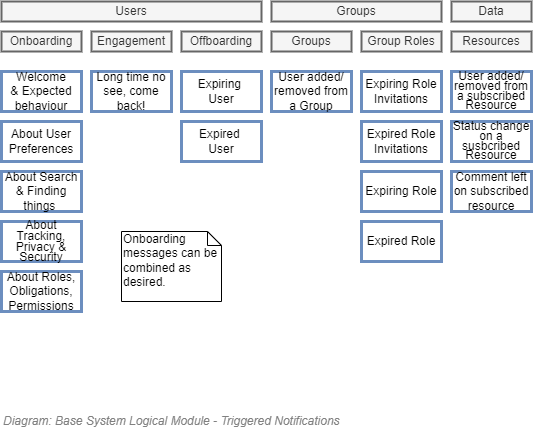

The diagram above was exported from draw.io. Its source (the exported page's mxGraphModel, read from the mxfile embedded in the PNG):
<mxGraphModel dx="782" dy="549" grid="1" gridSize="10" guides="1" tooltips="1" connect="1" arrows="1" fold="1" page="1" pageScale="1" pageWidth="827" pageHeight="1169" math="0" shadow="0">
  <root>
    <mxCell id="JcjauKMJFTbdaVD0WJh0-0" />
    <mxCell id="JcjauKMJFTbdaVD0WJh0-1" parent="JcjauKMJFTbdaVD0WJh0-0" />
    <mxCell id="JcjauKMJFTbdaVD0WJh0-2" value="Welcome&lt;br&gt;&amp;amp; Expected behaviour" style="rounded=0;whiteSpace=wrap;html=1;strokeColor=#6c8ebf;strokeWidth=3;align=center;fillColor=none;" parent="JcjauKMJFTbdaVD0WJh0-1" vertex="1">
      <mxGeometry x="120" y="200" width="80" height="40" as="geometry" />
    </mxCell>
    <mxCell id="JcjauKMJFTbdaVD0WJh0-3" value="About User Preferences" style="rounded=0;whiteSpace=wrap;html=1;strokeColor=#6c8ebf;strokeWidth=3;align=center;fillColor=none;" parent="JcjauKMJFTbdaVD0WJh0-1" vertex="1">
      <mxGeometry x="120" y="250" width="80" height="40" as="geometry" />
    </mxCell>
    <mxCell id="JcjauKMJFTbdaVD0WJh0-4" value="About Search &amp;amp; Finding things&amp;nbsp;" style="rounded=0;whiteSpace=wrap;html=1;strokeColor=#6c8ebf;strokeWidth=3;align=center;fillColor=none;" parent="JcjauKMJFTbdaVD0WJh0-1" vertex="1">
      <mxGeometry x="120" y="300" width="80" height="40" as="geometry" />
    </mxCell>
    <mxCell id="JcjauKMJFTbdaVD0WJh0-5" value="&lt;p style=&quot;line-height: 90%&quot;&gt;About Tracking, Privacy &amp;amp; Security&lt;/p&gt;" style="rounded=0;whiteSpace=wrap;html=1;strokeColor=#6c8ebf;strokeWidth=3;align=center;fillColor=none;" parent="JcjauKMJFTbdaVD0WJh0-1" vertex="1">
      <mxGeometry x="120" y="350" width="80" height="40" as="geometry" />
    </mxCell>
    <mxCell id="JcjauKMJFTbdaVD0WJh0-6" value="About Roles, Obligations, Permissions" style="rounded=0;whiteSpace=wrap;html=1;strokeColor=#6c8ebf;strokeWidth=3;align=center;fillColor=none;" parent="JcjauKMJFTbdaVD0WJh0-1" vertex="1">
      <mxGeometry x="120" y="400" width="80" height="40" as="geometry" />
    </mxCell>
    <mxCell id="JcjauKMJFTbdaVD0WJh0-7" value="Expiring Role Invitations" style="rounded=0;whiteSpace=wrap;html=1;strokeColor=#6c8ebf;strokeWidth=3;align=center;fillColor=none;" parent="JcjauKMJFTbdaVD0WJh0-1" vertex="1">
      <mxGeometry x="480" y="200" width="80" height="40" as="geometry" />
    </mxCell>
    <mxCell id="JcjauKMJFTbdaVD0WJh0-8" value="Expiring&amp;nbsp;&lt;br&gt;User" style="rounded=0;whiteSpace=wrap;html=1;strokeColor=#6c8ebf;strokeWidth=3;align=center;fillColor=none;" parent="JcjauKMJFTbdaVD0WJh0-1" vertex="1">
      <mxGeometry x="300" y="200" width="80" height="40" as="geometry" />
    </mxCell>
    <mxCell id="JcjauKMJFTbdaVD0WJh0-9" value="Expired Role Invitations" style="rounded=0;whiteSpace=wrap;html=1;strokeColor=#6c8ebf;strokeWidth=3;align=center;fillColor=none;" parent="JcjauKMJFTbdaVD0WJh0-1" vertex="1">
      <mxGeometry x="480" y="250" width="80" height="40" as="geometry" />
    </mxCell>
    <mxCell id="JcjauKMJFTbdaVD0WJh0-10" value="Expired&amp;nbsp;&lt;br&gt;User" style="rounded=0;whiteSpace=wrap;html=1;strokeColor=#6c8ebf;strokeWidth=3;align=center;fillColor=none;" parent="JcjauKMJFTbdaVD0WJh0-1" vertex="1">
      <mxGeometry x="300" y="250" width="80" height="40" as="geometry" />
    </mxCell>
    <mxCell id="JcjauKMJFTbdaVD0WJh0-11" value="Long time no see, come back!" style="rounded=0;whiteSpace=wrap;html=1;strokeColor=#6c8ebf;strokeWidth=3;align=center;fillColor=none;" parent="JcjauKMJFTbdaVD0WJh0-1" vertex="1">
      <mxGeometry x="210" y="200" width="80" height="40" as="geometry" />
    </mxCell>
    <mxCell id="JcjauKMJFTbdaVD0WJh0-12" value="Comment left on subscribed resource" style="rounded=0;whiteSpace=wrap;html=1;strokeColor=#6c8ebf;strokeWidth=3;align=center;fillColor=none;" parent="JcjauKMJFTbdaVD0WJh0-1" vertex="1">
      <mxGeometry x="570" y="300" width="80" height="40" as="geometry" />
    </mxCell>
    <mxCell id="JcjauKMJFTbdaVD0WJh0-13" value="&lt;p style=&quot;line-height: 80%&quot;&gt;Status change on a susbcribed Resource&lt;/p&gt;" style="rounded=0;whiteSpace=wrap;html=1;strokeColor=#6c8ebf;strokeWidth=3;align=center;fillColor=none;" parent="JcjauKMJFTbdaVD0WJh0-1" vertex="1">
      <mxGeometry x="570" y="250" width="80" height="40" as="geometry" />
    </mxCell>
    <mxCell id="JcjauKMJFTbdaVD0WJh0-14" value="&lt;p style=&quot;line-height: 80%&quot;&gt;User added/&lt;br&gt;removed from a subscribed Resource&lt;/p&gt;" style="rounded=0;whiteSpace=wrap;html=1;strokeColor=#6c8ebf;strokeWidth=3;align=center;fillColor=none;" parent="JcjauKMJFTbdaVD0WJh0-1" vertex="1">
      <mxGeometry x="570" y="200" width="80" height="40" as="geometry" />
    </mxCell>
    <mxCell id="JcjauKMJFTbdaVD0WJh0-15" value="User added/ removed from a Group" style="rounded=0;whiteSpace=wrap;html=1;strokeColor=#6c8ebf;strokeWidth=3;align=center;fillColor=none;" parent="JcjauKMJFTbdaVD0WJh0-1" vertex="1">
      <mxGeometry x="390" y="200" width="80" height="40" as="geometry" />
    </mxCell>
    <mxCell id="JcjauKMJFTbdaVD0WJh0-16" value="Onboarding" style="rounded=0;whiteSpace=wrap;html=1;strokeColor=#666666;strokeWidth=2;fillColor=#f5f5f5;align=center;fontColor=#333333;" parent="JcjauKMJFTbdaVD0WJh0-1" vertex="1">
      <mxGeometry x="120" y="160" width="80" height="20" as="geometry" />
    </mxCell>
    <mxCell id="JcjauKMJFTbdaVD0WJh0-17" value="Groups" style="rounded=0;whiteSpace=wrap;html=1;strokeColor=#666666;strokeWidth=2;fillColor=#f5f5f5;align=center;fontColor=#333333;" parent="JcjauKMJFTbdaVD0WJh0-1" vertex="1">
      <mxGeometry x="390" y="160" width="80" height="20" as="geometry" />
    </mxCell>
    <mxCell id="JcjauKMJFTbdaVD0WJh0-18" value="Resources" style="rounded=0;whiteSpace=wrap;html=1;strokeColor=#666666;strokeWidth=2;fillColor=#f5f5f5;align=center;fontColor=#333333;" parent="JcjauKMJFTbdaVD0WJh0-1" vertex="1">
      <mxGeometry x="570" y="160" width="80" height="20" as="geometry" />
    </mxCell>
    <mxCell id="JcjauKMJFTbdaVD0WJh0-19" value="Group Roles" style="rounded=0;whiteSpace=wrap;html=1;strokeColor=#666666;strokeWidth=2;fillColor=#f5f5f5;align=center;fontColor=#333333;" parent="JcjauKMJFTbdaVD0WJh0-1" vertex="1">
      <mxGeometry x="480" y="160" width="80" height="20" as="geometry" />
    </mxCell>
    <mxCell id="JcjauKMJFTbdaVD0WJh0-20" value="Engagement" style="rounded=0;whiteSpace=wrap;html=1;strokeColor=#666666;strokeWidth=2;fillColor=#f5f5f5;align=center;fontColor=#333333;" parent="JcjauKMJFTbdaVD0WJh0-1" vertex="1">
      <mxGeometry x="210" y="160" width="80" height="20" as="geometry" />
    </mxCell>
    <mxCell id="JcjauKMJFTbdaVD0WJh0-21" value="Offboarding" style="rounded=0;whiteSpace=wrap;html=1;strokeColor=#666666;strokeWidth=2;fillColor=#f5f5f5;align=center;fontColor=#333333;" parent="JcjauKMJFTbdaVD0WJh0-1" vertex="1">
      <mxGeometry x="300" y="160" width="80" height="20" as="geometry" />
    </mxCell>
    <mxCell id="49PO6bpUlwlfewYZ89yB-0" value="&lt;font style=&quot;font-size: 12px&quot;&gt;Diagram: Base System Logical Module - Triggered Notifications&lt;/font&gt;" style="text;strokeColor=none;fillColor=none;html=1;fontSize=12;fontStyle=2;verticalAlign=middle;align=left;shadow=0;glass=0;comic=0;opacity=30;fontColor=#808080;" parent="JcjauKMJFTbdaVD0WJh0-1" vertex="1">
      <mxGeometry x="120" y="540" width="480" height="20" as="geometry" />
    </mxCell>
    <mxCell id="49PO6bpUlwlfewYZ89yB-2" value="Expiring Role" style="rounded=0;whiteSpace=wrap;html=1;strokeColor=#6c8ebf;strokeWidth=3;align=center;fillColor=none;" parent="JcjauKMJFTbdaVD0WJh0-1" vertex="1">
      <mxGeometry x="480" y="300" width="80" height="40" as="geometry" />
    </mxCell>
    <mxCell id="49PO6bpUlwlfewYZ89yB-3" value="Expired Role" style="rounded=0;whiteSpace=wrap;html=1;strokeColor=#6c8ebf;strokeWidth=3;align=center;fillColor=none;" parent="JcjauKMJFTbdaVD0WJh0-1" vertex="1">
      <mxGeometry x="480" y="350" width="80" height="40" as="geometry" />
    </mxCell>
    <mxCell id="49PO6bpUlwlfewYZ89yB-4" value="Users" style="rounded=0;whiteSpace=wrap;html=1;strokeColor=#666666;strokeWidth=2;fillColor=#f5f5f5;align=center;fontColor=#333333;" parent="JcjauKMJFTbdaVD0WJh0-1" vertex="1">
      <mxGeometry x="120" y="130" width="260" height="20" as="geometry" />
    </mxCell>
    <mxCell id="49PO6bpUlwlfewYZ89yB-5" value="Groups" style="rounded=0;whiteSpace=wrap;html=1;strokeColor=#666666;strokeWidth=2;fillColor=#f5f5f5;align=center;fontColor=#333333;" parent="JcjauKMJFTbdaVD0WJh0-1" vertex="1">
      <mxGeometry x="390" y="130" width="170" height="20" as="geometry" />
    </mxCell>
    <mxCell id="49PO6bpUlwlfewYZ89yB-6" value="Onboarding messages can be combined as desired." style="shape=note;whiteSpace=wrap;html=1;size=14;verticalAlign=top;align=left;spacingTop=-6;rounded=0;strokeColor=#000000;strokeWidth=1;fillColor=none;" parent="JcjauKMJFTbdaVD0WJh0-1" vertex="1">
      <mxGeometry x="240" y="360" width="100" height="70" as="geometry" />
    </mxCell>
    <mxCell id="49PO6bpUlwlfewYZ89yB-7" value="Data" style="rounded=0;whiteSpace=wrap;html=1;strokeColor=#666666;strokeWidth=2;fillColor=#f5f5f5;align=center;fontColor=#333333;" parent="JcjauKMJFTbdaVD0WJh0-1" vertex="1">
      <mxGeometry x="570" y="130" width="80" height="20" as="geometry" />
    </mxCell>
  </root>
</mxGraphModel>